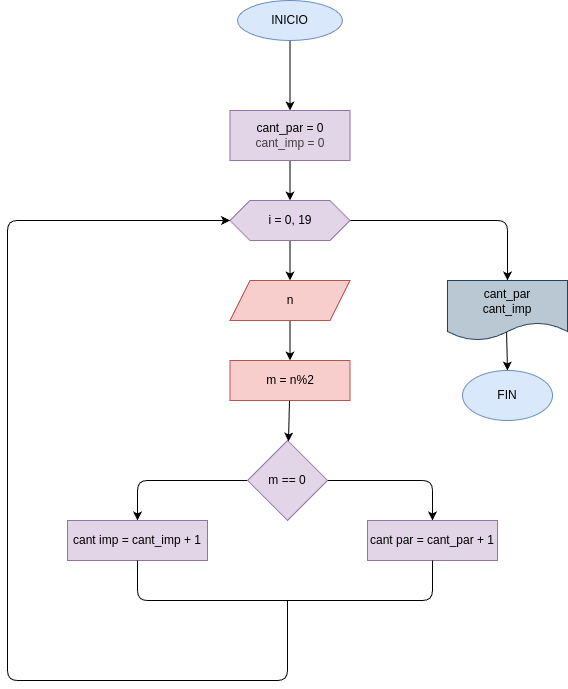

The diagram above was exported from draw.io. Its source (the exported page's mxGraphModel, read from the mxfile embedded in the PNG):
<mxGraphModel dx="662" dy="483" grid="1" gridSize="10" guides="1" tooltips="1" connect="1" arrows="1" fold="1" page="1" pageScale="1" pageWidth="850" pageHeight="1100" math="0" shadow="0">
  <root>
    <mxCell id="0" />
    <mxCell id="1" parent="0" />
    <mxCell id="4" value="" style="edgeStyle=none;html=1;" edge="1" parent="1" source="2" target="3">
      <mxGeometry relative="1" as="geometry" />
    </mxCell>
    <mxCell id="2" value="INICIO" style="ellipse;whiteSpace=wrap;html=1;fillColor=#dae8fc;strokeColor=#6c8ebf;" vertex="1" parent="1">
      <mxGeometry x="310" width="105" height="40" as="geometry" />
    </mxCell>
    <mxCell id="10" value="" style="edgeStyle=none;html=1;" edge="1" parent="1" source="3" target="5">
      <mxGeometry relative="1" as="geometry" />
    </mxCell>
    <mxCell id="3" value="cant_par = 0&lt;div&gt;&lt;span style=&quot;color: rgb(63, 63, 63); background-color: transparent;&quot;&gt;cant_imp = 0&lt;/span&gt;&lt;/div&gt;" style="whiteSpace=wrap;html=1;fillColor=#e1d5e7;strokeColor=#9673a6;" vertex="1" parent="1">
      <mxGeometry x="302.5" y="110" width="120" height="50" as="geometry" />
    </mxCell>
    <mxCell id="7" value="" style="edgeStyle=none;html=1;" edge="1" parent="1" source="5" target="6">
      <mxGeometry relative="1" as="geometry" />
    </mxCell>
    <mxCell id="20" value="" style="edgeStyle=none;html=1;entryX=0.5;entryY=0;entryDx=0;entryDy=0;" edge="1" parent="1" source="5" target="19">
      <mxGeometry relative="1" as="geometry">
        <Array as="points">
          <mxPoint x="580" y="220" />
        </Array>
      </mxGeometry>
    </mxCell>
    <mxCell id="5" value="i = 0, 19" style="shape=hexagon;perimeter=hexagonPerimeter2;whiteSpace=wrap;html=1;fixedSize=1;fillColor=#e1d5e7;strokeColor=#9673a6;" vertex="1" parent="1">
      <mxGeometry x="302.5" y="200" width="120" height="40" as="geometry" />
    </mxCell>
    <mxCell id="9" value="" style="edgeStyle=none;html=1;" edge="1" parent="1" source="6" target="8">
      <mxGeometry relative="1" as="geometry" />
    </mxCell>
    <mxCell id="6" value="n" style="shape=parallelogram;perimeter=parallelogramPerimeter;whiteSpace=wrap;html=1;fixedSize=1;fillColor=#f8cecc;strokeColor=#b85450;" vertex="1" parent="1">
      <mxGeometry x="302.5" y="280" width="120" height="40" as="geometry" />
    </mxCell>
    <mxCell id="12" value="" style="edgeStyle=none;html=1;" edge="1" parent="1" source="8" target="11">
      <mxGeometry relative="1" as="geometry" />
    </mxCell>
    <mxCell id="8" value="m = n%2" style="whiteSpace=wrap;html=1;fillColor=#f8cecc;strokeColor=#b85450;" vertex="1" parent="1">
      <mxGeometry x="302.5" y="360" width="120" height="40" as="geometry" />
    </mxCell>
    <mxCell id="14" value="" style="edgeStyle=none;html=1;entryX=0.5;entryY=0;entryDx=0;entryDy=0;" edge="1" parent="1" source="11" target="13">
      <mxGeometry relative="1" as="geometry">
        <Array as="points">
          <mxPoint x="505" y="480" />
        </Array>
      </mxGeometry>
    </mxCell>
    <mxCell id="16" value="" style="edgeStyle=none;html=1;entryX=0.5;entryY=0;entryDx=0;entryDy=0;" edge="1" parent="1" source="11" target="15">
      <mxGeometry relative="1" as="geometry">
        <Array as="points">
          <mxPoint x="210" y="480" />
        </Array>
      </mxGeometry>
    </mxCell>
    <mxCell id="11" value="m == 0" style="rhombus;whiteSpace=wrap;html=1;fillColor=#e1d5e7;strokeColor=#9673a6;" vertex="1" parent="1">
      <mxGeometry x="320" y="440" width="80" height="80" as="geometry" />
    </mxCell>
    <mxCell id="13" value="cant par = cant_par + 1" style="whiteSpace=wrap;html=1;fillColor=#e1d5e7;strokeColor=#9673a6;" vertex="1" parent="1">
      <mxGeometry x="440" y="520" width="130" height="40" as="geometry" />
    </mxCell>
    <mxCell id="15" value="cant imp = cant_imp + 1" style="whiteSpace=wrap;html=1;fillColor=#e1d5e7;strokeColor=#9673a6;" vertex="1" parent="1">
      <mxGeometry x="140" y="520" width="140" height="40" as="geometry" />
    </mxCell>
    <mxCell id="17" value="" style="endArrow=none;html=1;exitX=0.5;exitY=1;exitDx=0;exitDy=0;entryX=0.5;entryY=1;entryDx=0;entryDy=0;" edge="1" parent="1" source="15" target="13">
      <mxGeometry width="50" height="50" relative="1" as="geometry">
        <mxPoint x="320" y="640" as="sourcePoint" />
        <mxPoint x="370" y="590" as="targetPoint" />
        <Array as="points">
          <mxPoint x="210" y="600" />
          <mxPoint x="505" y="600" />
        </Array>
      </mxGeometry>
    </mxCell>
    <mxCell id="18" value="" style="endArrow=classic;html=1;entryX=0;entryY=0.5;entryDx=0;entryDy=0;" edge="1" parent="1" target="5">
      <mxGeometry width="50" height="50" relative="1" as="geometry">
        <mxPoint x="360" y="600" as="sourcePoint" />
        <mxPoint x="80" y="360" as="targetPoint" />
        <Array as="points">
          <mxPoint x="360" y="680" />
          <mxPoint x="80" y="680" />
          <mxPoint x="80" y="220" />
        </Array>
      </mxGeometry>
    </mxCell>
    <mxCell id="22" value="" style="edgeStyle=none;html=1;exitX=0.492;exitY=0.85;exitDx=0;exitDy=0;exitPerimeter=0;" edge="1" parent="1" source="19" target="21">
      <mxGeometry relative="1" as="geometry" />
    </mxCell>
    <mxCell id="19" value="cant_par&lt;div&gt;cant_imp&lt;/div&gt;" style="shape=document;whiteSpace=wrap;html=1;boundedLbl=1;fillColor=#bac8d3;strokeColor=#23445d;" vertex="1" parent="1">
      <mxGeometry x="520" y="280" width="120" height="60" as="geometry" />
    </mxCell>
    <mxCell id="21" value="FIN" style="ellipse;whiteSpace=wrap;html=1;fillColor=#dae8fc;strokeColor=#6c8ebf;" vertex="1" parent="1">
      <mxGeometry x="535" y="370" width="90" height="50" as="geometry" />
    </mxCell>
  </root>
</mxGraphModel>